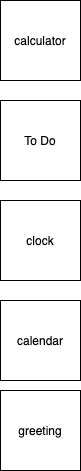

The diagram above was exported from draw.io. Its source (the exported page's mxGraphModel, read from the mxfile embedded in the PNG):
<mxGraphModel dx="786" dy="1486" grid="1" gridSize="10" guides="1" tooltips="1" connect="1" arrows="1" fold="1" page="1" pageScale="1" pageWidth="850" pageHeight="1100" math="0" shadow="0">
  <root>
    <mxCell id="0" />
    <mxCell id="1" parent="0" />
    <mxCell id="qpqlhDcg8_HiFo6yjjuw-1" value="calculator" style="whiteSpace=wrap;html=1;aspect=fixed;" vertex="1" parent="1">
      <mxGeometry x="190" y="-10" width="80" height="80" as="geometry" />
    </mxCell>
    <mxCell id="qpqlhDcg8_HiFo6yjjuw-11" value="clock" style="whiteSpace=wrap;html=1;aspect=fixed;" vertex="1" parent="1">
      <mxGeometry x="190" y="190" width="80" height="80" as="geometry" />
    </mxCell>
    <mxCell id="qpqlhDcg8_HiFo6yjjuw-12" value="To Do" style="whiteSpace=wrap;html=1;aspect=fixed;" vertex="1" parent="1">
      <mxGeometry x="190" y="90" width="80" height="80" as="geometry" />
    </mxCell>
    <mxCell id="qpqlhDcg8_HiFo6yjjuw-14" value="greeting" style="whiteSpace=wrap;html=1;aspect=fixed;" vertex="1" parent="1">
      <mxGeometry x="190" y="380" width="80" height="80" as="geometry" />
    </mxCell>
    <mxCell id="qpqlhDcg8_HiFo6yjjuw-16" value="calendar" style="whiteSpace=wrap;html=1;aspect=fixed;" vertex="1" parent="1">
      <mxGeometry x="190" y="290" width="80" height="80" as="geometry" />
    </mxCell>
  </root>
</mxGraphModel>